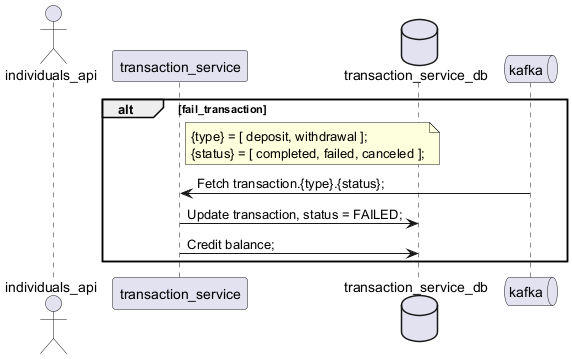

The diagram above was rendered by PlantUML. Its source (embedded in the PNG):
@startuml

actor individuals_api

participant transaction_service

database transaction_service_db

queue kafka

alt fail_transaction	
	note right transaction_service
		{type} = [ deposit, withdrawal ];
		{status} = [ completed, failed, canceled ];
	end note

	kafka -> transaction_service : Fetch transaction.{type}.{status};
	transaction_service -> transaction_service_db : Update transaction, status = FAILED;
	transaction_service -> transaction_service_db : Credit balance;
end

@enduml